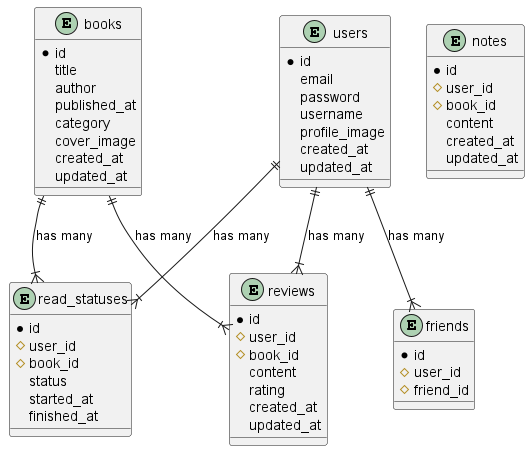

The diagram above was rendered by PlantUML. Its source (embedded in the PNG):
@startuml
entity users {
  * id
  email
  password
  username
  profile_image
  created_at
  updated_at
}

entity books {
  * id
  title
  author
  published_at
  category
  cover_image
  created_at
  updated_at
}

entity reviews {
  * id
  # user_id
  # book_id
  content
  rating
  created_at
  updated_at
}

entity friends {
  * id
  # user_id
  # friend_id
}

entity read_statuses {
  * id
  # user_id
  # book_id
  status
  started_at
  finished_at
}

entity notes {
  * id
  # user_id
  # book_id
  content
  created_at
  updated_at
}

users ||--|{ reviews : has many
users ||--|{ friends : has many
users ||--|{ read_statuses : has many
books ||--|{ reviews : has many
books ||--|{ read_statuses : has many

@enduml